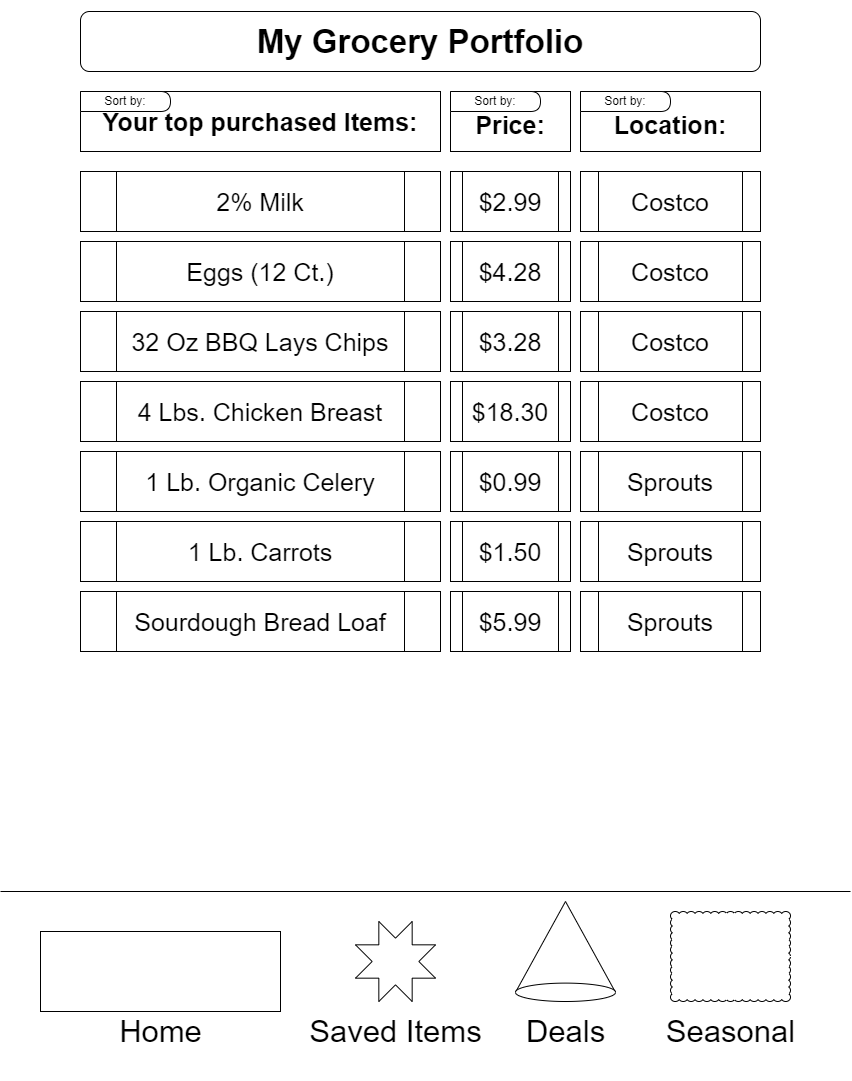

The diagram above was exported from draw.io. Its source (the exported page's mxGraphModel, read from the mxfile embedded in the PNG):
<mxGraphModel dx="1422" dy="772" grid="1" gridSize="10" guides="1" tooltips="1" connect="1" arrows="1" fold="1" page="1" pageScale="1" pageWidth="850" pageHeight="1100" math="0" shadow="0">
  <root>
    <mxCell id="0" />
    <mxCell id="1" parent="0" />
    <mxCell id="Zb7txWKyGmYR4WJ9OTMV-1" value="&lt;h1 style=&quot;font-size: 33px&quot;&gt;My Grocery Portfolio&lt;/h1&gt;" style="rounded=1;whiteSpace=wrap;html=1;" vertex="1" parent="1">
      <mxGeometry x="80" y="40" width="680" height="60" as="geometry" />
    </mxCell>
    <mxCell id="Zb7txWKyGmYR4WJ9OTMV-3" value="&lt;h2 style=&quot;font-size: 25px&quot;&gt;Your top purchased Items:&lt;/h2&gt;" style="rounded=0;whiteSpace=wrap;html=1;fontSize=30;fontFamily=Helvetica;" vertex="1" parent="1">
      <mxGeometry x="80" y="120" width="360" height="60" as="geometry" />
    </mxCell>
    <mxCell id="Zb7txWKyGmYR4WJ9OTMV-4" value="&lt;h2&gt;&lt;font style=&quot;font-size: 25px&quot;&gt;Price:&lt;/font&gt;&lt;/h2&gt;" style="rounded=0;whiteSpace=wrap;html=1;fontFamily=Helvetica;fontSize=25;" vertex="1" parent="1">
      <mxGeometry x="450" y="120" width="120" height="60" as="geometry" />
    </mxCell>
    <mxCell id="Zb7txWKyGmYR4WJ9OTMV-5" value="&lt;h2&gt;&lt;font style=&quot;font-size: 25px&quot;&gt;Location:&lt;/font&gt;&lt;/h2&gt;" style="rounded=0;whiteSpace=wrap;html=1;fontFamily=Helvetica;fontSize=25;" vertex="1" parent="1">
      <mxGeometry x="580" y="120" width="180" height="60" as="geometry" />
    </mxCell>
    <mxCell id="Zb7txWKyGmYR4WJ9OTMV-7" value="&lt;p&gt;2% Milk&lt;/p&gt;" style="shape=process;whiteSpace=wrap;html=1;backgroundOutline=1;fontFamily=Helvetica;fontSize=25;" vertex="1" parent="1">
      <mxGeometry x="80" y="200" width="360" height="60" as="geometry" />
    </mxCell>
    <mxCell id="Zb7txWKyGmYR4WJ9OTMV-8" value="&lt;p&gt;$2.99&lt;/p&gt;" style="shape=process;whiteSpace=wrap;html=1;backgroundOutline=1;fontFamily=Helvetica;fontSize=25;" vertex="1" parent="1">
      <mxGeometry x="450" y="200" width="120" height="60" as="geometry" />
    </mxCell>
    <mxCell id="Zb7txWKyGmYR4WJ9OTMV-9" value="&lt;p&gt;Costco&lt;/p&gt;" style="shape=process;whiteSpace=wrap;html=1;backgroundOutline=1;fontFamily=Helvetica;fontSize=25;" vertex="1" parent="1">
      <mxGeometry x="580" y="200" width="180" height="60" as="geometry" />
    </mxCell>
    <mxCell id="Zb7txWKyGmYR4WJ9OTMV-10" value="&lt;p&gt;32 Oz BBQ Lays Chips&lt;/p&gt;" style="shape=process;whiteSpace=wrap;html=1;backgroundOutline=1;fontFamily=Helvetica;fontSize=25;" vertex="1" parent="1">
      <mxGeometry x="80" y="340" width="360" height="60" as="geometry" />
    </mxCell>
    <mxCell id="Zb7txWKyGmYR4WJ9OTMV-11" value="&lt;p&gt;Eggs (12 Ct.)&lt;/p&gt;" style="shape=process;whiteSpace=wrap;html=1;backgroundOutline=1;fontFamily=Helvetica;fontSize=25;" vertex="1" parent="1">
      <mxGeometry x="80" y="270" width="360" height="60" as="geometry" />
    </mxCell>
    <mxCell id="Zb7txWKyGmYR4WJ9OTMV-12" value="&lt;p&gt;4 Lbs. Chicken Breast&lt;/p&gt;" style="shape=process;whiteSpace=wrap;html=1;backgroundOutline=1;fontFamily=Helvetica;fontSize=25;" vertex="1" parent="1">
      <mxGeometry x="80" y="410" width="360" height="60" as="geometry" />
    </mxCell>
    <mxCell id="Zb7txWKyGmYR4WJ9OTMV-13" value="&lt;p&gt;1 Lb. Organic Celery&lt;/p&gt;" style="shape=process;whiteSpace=wrap;html=1;backgroundOutline=1;fontFamily=Helvetica;fontSize=25;" vertex="1" parent="1">
      <mxGeometry x="80" y="480" width="360" height="60" as="geometry" />
    </mxCell>
    <mxCell id="Zb7txWKyGmYR4WJ9OTMV-14" value="&lt;p&gt;1 Lb. Carrots&lt;/p&gt;" style="shape=process;whiteSpace=wrap;html=1;backgroundOutline=1;fontFamily=Helvetica;fontSize=25;" vertex="1" parent="1">
      <mxGeometry x="80" y="550" width="360" height="60" as="geometry" />
    </mxCell>
    <mxCell id="Zb7txWKyGmYR4WJ9OTMV-15" value="&lt;p&gt;Sourdough Bread Loaf&lt;/p&gt;" style="shape=process;whiteSpace=wrap;html=1;backgroundOutline=1;fontFamily=Helvetica;fontSize=25;" vertex="1" parent="1">
      <mxGeometry x="80" y="620" width="360" height="60" as="geometry" />
    </mxCell>
    <mxCell id="Zb7txWKyGmYR4WJ9OTMV-18" value="&lt;p&gt;$4.28&lt;/p&gt;" style="shape=process;whiteSpace=wrap;html=1;backgroundOutline=1;fontFamily=Helvetica;fontSize=25;" vertex="1" parent="1">
      <mxGeometry x="450" y="270" width="120" height="60" as="geometry" />
    </mxCell>
    <mxCell id="Zb7txWKyGmYR4WJ9OTMV-19" value="&lt;p&gt;$3.28&lt;/p&gt;" style="shape=process;whiteSpace=wrap;html=1;backgroundOutline=1;fontFamily=Helvetica;fontSize=25;" vertex="1" parent="1">
      <mxGeometry x="450" y="340" width="120" height="60" as="geometry" />
    </mxCell>
    <mxCell id="Zb7txWKyGmYR4WJ9OTMV-20" value="&lt;p&gt;$18.30&lt;/p&gt;" style="shape=process;whiteSpace=wrap;html=1;backgroundOutline=1;fontFamily=Helvetica;fontSize=25;" vertex="1" parent="1">
      <mxGeometry x="450" y="410" width="120" height="60" as="geometry" />
    </mxCell>
    <mxCell id="Zb7txWKyGmYR4WJ9OTMV-21" value="&lt;p&gt;$0.99&lt;/p&gt;" style="shape=process;whiteSpace=wrap;html=1;backgroundOutline=1;fontFamily=Helvetica;fontSize=25;" vertex="1" parent="1">
      <mxGeometry x="450" y="480" width="120" height="60" as="geometry" />
    </mxCell>
    <mxCell id="Zb7txWKyGmYR4WJ9OTMV-22" value="&lt;p&gt;$1.50&lt;/p&gt;" style="shape=process;whiteSpace=wrap;html=1;backgroundOutline=1;fontFamily=Helvetica;fontSize=25;" vertex="1" parent="1">
      <mxGeometry x="450" y="550" width="120" height="60" as="geometry" />
    </mxCell>
    <mxCell id="Zb7txWKyGmYR4WJ9OTMV-23" value="&lt;p&gt;$5.99&lt;/p&gt;" style="shape=process;whiteSpace=wrap;html=1;backgroundOutline=1;fontFamily=Helvetica;fontSize=25;" vertex="1" parent="1">
      <mxGeometry x="450" y="620" width="120" height="60" as="geometry" />
    </mxCell>
    <mxCell id="Zb7txWKyGmYR4WJ9OTMV-24" value="&lt;p&gt;Costco&lt;/p&gt;" style="shape=process;whiteSpace=wrap;html=1;backgroundOutline=1;fontFamily=Helvetica;fontSize=25;" vertex="1" parent="1">
      <mxGeometry x="580" y="340" width="180" height="60" as="geometry" />
    </mxCell>
    <mxCell id="Zb7txWKyGmYR4WJ9OTMV-25" value="&lt;p&gt;Costco&lt;/p&gt;" style="shape=process;whiteSpace=wrap;html=1;backgroundOutline=1;fontFamily=Helvetica;fontSize=25;" vertex="1" parent="1">
      <mxGeometry x="580" y="410" width="180" height="60" as="geometry" />
    </mxCell>
    <mxCell id="Zb7txWKyGmYR4WJ9OTMV-26" value="&lt;p&gt;Sprouts&lt;/p&gt;" style="shape=process;whiteSpace=wrap;html=1;backgroundOutline=1;fontFamily=Helvetica;fontSize=25;" vertex="1" parent="1">
      <mxGeometry x="580" y="480" width="180" height="60" as="geometry" />
    </mxCell>
    <mxCell id="Zb7txWKyGmYR4WJ9OTMV-27" value="&lt;p&gt;Sprouts&lt;/p&gt;" style="shape=process;whiteSpace=wrap;html=1;backgroundOutline=1;fontFamily=Helvetica;fontSize=25;" vertex="1" parent="1">
      <mxGeometry x="580" y="550" width="180" height="60" as="geometry" />
    </mxCell>
    <mxCell id="Zb7txWKyGmYR4WJ9OTMV-28" value="&lt;p&gt;Sprouts&lt;/p&gt;" style="shape=process;whiteSpace=wrap;html=1;backgroundOutline=1;fontFamily=Helvetica;fontSize=25;" vertex="1" parent="1">
      <mxGeometry x="580" y="620" width="180" height="60" as="geometry" />
    </mxCell>
    <mxCell id="Zb7txWKyGmYR4WJ9OTMV-29" value="&lt;p&gt;Costco&lt;/p&gt;" style="shape=process;whiteSpace=wrap;html=1;backgroundOutline=1;fontFamily=Helvetica;fontSize=25;" vertex="1" parent="1">
      <mxGeometry x="580" y="270" width="180" height="60" as="geometry" />
    </mxCell>
    <mxCell id="Zb7txWKyGmYR4WJ9OTMV-31" value="&lt;p style=&quot;font-size: 12px&quot;&gt;Sort by:&lt;/p&gt;" style="shape=delay;whiteSpace=wrap;html=1;fontFamily=Helvetica;fontSize=25;" vertex="1" parent="1">
      <mxGeometry x="580" y="120" width="90" height="20" as="geometry" />
    </mxCell>
    <mxCell id="Zb7txWKyGmYR4WJ9OTMV-32" value="&lt;p style=&quot;font-size: 12px&quot;&gt;Sort by:&lt;/p&gt;" style="shape=delay;whiteSpace=wrap;html=1;fontFamily=Helvetica;fontSize=25;" vertex="1" parent="1">
      <mxGeometry x="450" y="120" width="90" height="20" as="geometry" />
    </mxCell>
    <mxCell id="Zb7txWKyGmYR4WJ9OTMV-33" value="&lt;p style=&quot;font-size: 12px&quot;&gt;Sort by:&lt;/p&gt;" style="shape=delay;whiteSpace=wrap;html=1;fontFamily=Helvetica;fontSize=25;" vertex="1" parent="1">
      <mxGeometry x="80" y="120" width="90" height="20" as="geometry" />
    </mxCell>
    <mxCell id="Zb7txWKyGmYR4WJ9OTMV-35" value="" style="endArrow=none;html=1;rounded=0;fontFamily=Helvetica;fontSize=12;" edge="1" parent="1">
      <mxGeometry width="50" height="50" relative="1" as="geometry">
        <mxPoint y="920" as="sourcePoint" />
        <mxPoint x="850" y="920" as="targetPoint" />
      </mxGeometry>
    </mxCell>
    <mxCell id="Zb7txWKyGmYR4WJ9OTMV-37" value="" style="rounded=0;whiteSpace=wrap;html=1;fontFamily=Helvetica;fontSize=12;" vertex="1" parent="1">
      <mxGeometry x="40" y="960" width="240" height="80" as="geometry" />
    </mxCell>
    <mxCell id="Zb7txWKyGmYR4WJ9OTMV-38" value="&lt;p style=&quot;font-size: 31px&quot;&gt;Home&lt;/p&gt;" style="text;html=1;align=center;verticalAlign=middle;resizable=0;points=[];autosize=1;strokeColor=none;fillColor=none;fontSize=12;fontFamily=Helvetica;" vertex="1" parent="1">
      <mxGeometry x="110" y="1020" width="100" height="80" as="geometry" />
    </mxCell>
    <mxCell id="Zb7txWKyGmYR4WJ9OTMV-39" value="" style="verticalLabelPosition=bottom;verticalAlign=top;html=1;shape=mxgraph.basic.8_point_star;fontFamily=Helvetica;fontSize=31;" vertex="1" parent="1">
      <mxGeometry x="355" y="950" width="80" height="80" as="geometry" />
    </mxCell>
    <mxCell id="Zb7txWKyGmYR4WJ9OTMV-40" value="&lt;p style=&quot;font-size: 31px&quot;&gt;Saved Items&lt;/p&gt;" style="text;html=1;align=center;verticalAlign=middle;resizable=0;points=[];autosize=1;strokeColor=none;fillColor=none;fontSize=12;fontFamily=Helvetica;" vertex="1" parent="1">
      <mxGeometry x="300" y="1020" width="190" height="80" as="geometry" />
    </mxCell>
    <mxCell id="Zb7txWKyGmYR4WJ9OTMV-41" value="" style="verticalLabelPosition=bottom;verticalAlign=top;html=1;shape=mxgraph.basic.cone;fontFamily=Helvetica;fontSize=31;" vertex="1" parent="1">
      <mxGeometry x="515" y="930" width="100" height="100" as="geometry" />
    </mxCell>
    <mxCell id="Zb7txWKyGmYR4WJ9OTMV-42" value="&lt;p style=&quot;font-size: 31px&quot;&gt;Deals&lt;/p&gt;" style="text;html=1;align=center;verticalAlign=middle;resizable=0;points=[];autosize=1;strokeColor=none;fillColor=none;fontSize=12;fontFamily=Helvetica;" vertex="1" parent="1">
      <mxGeometry x="520" y="1020" width="90" height="80" as="geometry" />
    </mxCell>
    <mxCell id="Zb7txWKyGmYR4WJ9OTMV-43" value="" style="whiteSpace=wrap;html=1;shape=mxgraph.basic.cloud_rect;fontFamily=Helvetica;fontSize=31;" vertex="1" parent="1">
      <mxGeometry x="670" y="940" width="120" height="90" as="geometry" />
    </mxCell>
    <mxCell id="Zb7txWKyGmYR4WJ9OTMV-44" value="&lt;p style=&quot;font-size: 31px&quot;&gt;Seasonal&lt;/p&gt;" style="text;html=1;align=center;verticalAlign=middle;resizable=0;points=[];autosize=1;strokeColor=none;fillColor=none;fontSize=12;fontFamily=Helvetica;" vertex="1" parent="1">
      <mxGeometry x="660" y="1020" width="140" height="80" as="geometry" />
    </mxCell>
  </root>
</mxGraphModel>